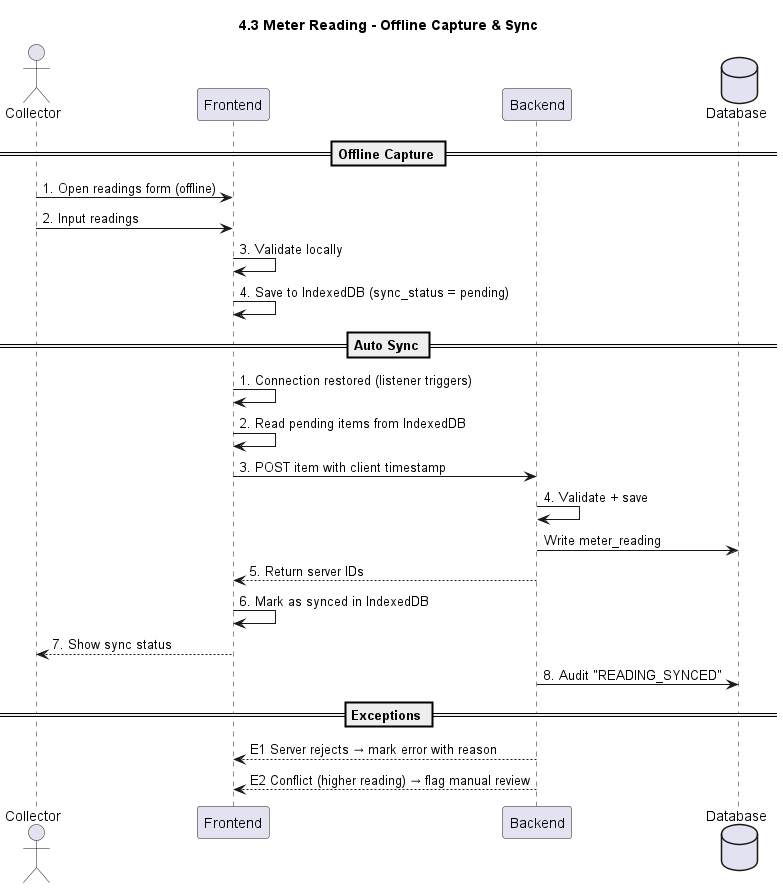

The diagram above was rendered by PlantUML. Its source (embedded in the PNG):
@startuml
title 4.3 Meter Reading - Offline Capture & Sync

actor Collector
participant Frontend
participant Backend
database Database

== Offline Capture ==
Collector -> Frontend: 1. Open readings form (offline)
Collector -> Frontend: 2. Input readings
Frontend -> Frontend: 3. Validate locally
Frontend -> Frontend: 4. Save to IndexedDB (sync_status = pending)

== Auto Sync ==
Frontend -> Frontend: 1. Connection restored (listener triggers)
Frontend -> Frontend: 2. Read pending items from IndexedDB
Frontend -> Backend: 3. POST item with client timestamp
Backend -> Backend: 4. Validate + save
Backend -> Database: Write meter_reading
Backend --> Frontend: 5. Return server IDs
Frontend -> Frontend: 6. Mark as synced in IndexedDB
Frontend --> Collector: 7. Show sync status
Backend -> Database: 8. Audit "READING_SYNCED"

== Exceptions ==
Backend --> Frontend: E1 Server rejects → mark error with reason
Backend --> Frontend: E2 Conflict (higher reading) → flag manual review

@enduml